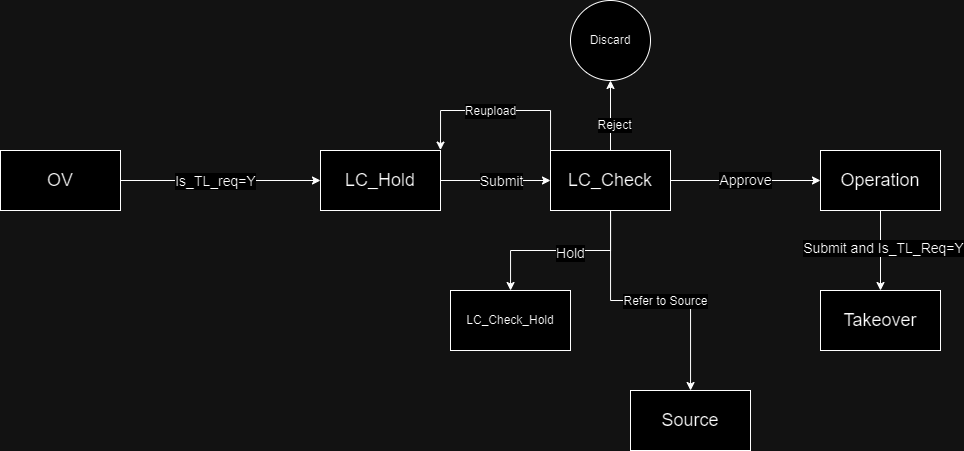

The diagram above was exported from draw.io. Its source (the exported page's mxGraphModel, read from the mxfile embedded in the PNG):
<mxGraphModel dx="1173" dy="672" grid="1" gridSize="10" guides="1" tooltips="1" connect="1" arrows="1" fold="1" page="1" pageScale="1" pageWidth="1654" pageHeight="1169" math="0" shadow="0">
  <root>
    <mxCell id="0" />
    <mxCell id="1" parent="0" />
    <mxCell id="zWutgbrBnNDrybTqdjlp-5" value="" style="edgeStyle=orthogonalEdgeStyle;rounded=0;orthogonalLoop=1;jettySize=auto;html=1;" edge="1" parent="1" source="zWutgbrBnNDrybTqdjlp-1" target="zWutgbrBnNDrybTqdjlp-4">
      <mxGeometry relative="1" as="geometry" />
    </mxCell>
    <mxCell id="zWutgbrBnNDrybTqdjlp-12" value="&lt;font style=&quot;font-size: 14px;&quot;&gt;Is_TL_req=Y&lt;/font&gt;" style="edgeLabel;html=1;align=center;verticalAlign=middle;resizable=0;points=[];" vertex="1" connectable="0" parent="zWutgbrBnNDrybTqdjlp-5">
      <mxGeometry x="-0.0563" relative="1" as="geometry">
        <mxPoint as="offset" />
      </mxGeometry>
    </mxCell>
    <mxCell id="zWutgbrBnNDrybTqdjlp-1" value="&lt;font style=&quot;font-size: 18px;&quot;&gt;OV&lt;/font&gt;" style="rounded=0;whiteSpace=wrap;html=1;" vertex="1" parent="1">
      <mxGeometry x="40" y="240" width="120" height="60" as="geometry" />
    </mxCell>
    <mxCell id="zWutgbrBnNDrybTqdjlp-7" value="" style="edgeStyle=orthogonalEdgeStyle;rounded=0;orthogonalLoop=1;jettySize=auto;html=1;" edge="1" parent="1" source="zWutgbrBnNDrybTqdjlp-4" target="zWutgbrBnNDrybTqdjlp-6">
      <mxGeometry relative="1" as="geometry" />
    </mxCell>
    <mxCell id="zWutgbrBnNDrybTqdjlp-13" value="&lt;font style=&quot;font-size: 14px;&quot;&gt;Submit&lt;/font&gt;" style="edgeLabel;html=1;align=center;verticalAlign=middle;resizable=0;points=[];" vertex="1" connectable="0" parent="zWutgbrBnNDrybTqdjlp-7">
      <mxGeometry x="0.0961" relative="1" as="geometry">
        <mxPoint as="offset" />
      </mxGeometry>
    </mxCell>
    <mxCell id="zWutgbrBnNDrybTqdjlp-4" value="&lt;font style=&quot;font-size: 18px;&quot;&gt;LC_Hold&lt;/font&gt;" style="rounded=0;whiteSpace=wrap;html=1;" vertex="1" parent="1">
      <mxGeometry x="360" y="240" width="120" height="60" as="geometry" />
    </mxCell>
    <mxCell id="zWutgbrBnNDrybTqdjlp-9" value="" style="edgeStyle=orthogonalEdgeStyle;rounded=0;orthogonalLoop=1;jettySize=auto;html=1;" edge="1" parent="1" source="zWutgbrBnNDrybTqdjlp-6" target="zWutgbrBnNDrybTqdjlp-8">
      <mxGeometry relative="1" as="geometry" />
    </mxCell>
    <mxCell id="zWutgbrBnNDrybTqdjlp-14" value="&lt;font style=&quot;font-size: 14px;&quot;&gt;Approve&lt;/font&gt;" style="edgeLabel;html=1;align=center;verticalAlign=middle;resizable=0;points=[];" vertex="1" connectable="0" parent="zWutgbrBnNDrybTqdjlp-9">
      <mxGeometry x="-0.0092" y="1" relative="1" as="geometry">
        <mxPoint as="offset" />
      </mxGeometry>
    </mxCell>
    <mxCell id="zWutgbrBnNDrybTqdjlp-11" value="" style="edgeStyle=orthogonalEdgeStyle;rounded=0;orthogonalLoop=1;jettySize=auto;html=1;" edge="1" parent="1" source="zWutgbrBnNDrybTqdjlp-6" target="zWutgbrBnNDrybTqdjlp-10">
      <mxGeometry relative="1" as="geometry" />
    </mxCell>
    <mxCell id="zWutgbrBnNDrybTqdjlp-15" value="&lt;font style=&quot;font-size: 14px;&quot;&gt;Hold&lt;/font&gt;" style="edgeLabel;html=1;align=center;verticalAlign=middle;resizable=0;points=[];" vertex="1" connectable="0" parent="zWutgbrBnNDrybTqdjlp-11">
      <mxGeometry x="-0.2737" y="2" relative="1" as="geometry">
        <mxPoint x="-15" as="offset" />
      </mxGeometry>
    </mxCell>
    <mxCell id="zWutgbrBnNDrybTqdjlp-17" value="" style="edgeStyle=orthogonalEdgeStyle;rounded=0;orthogonalLoop=1;jettySize=auto;html=1;" edge="1" parent="1" source="zWutgbrBnNDrybTqdjlp-6" target="zWutgbrBnNDrybTqdjlp-16">
      <mxGeometry relative="1" as="geometry" />
    </mxCell>
    <mxCell id="zWutgbrBnNDrybTqdjlp-18" value="&lt;font style=&quot;font-size: 12px;&quot;&gt;Refer to Source&lt;/font&gt;" style="edgeLabel;html=1;align=center;verticalAlign=middle;resizable=0;points=[];" vertex="1" connectable="0" parent="zWutgbrBnNDrybTqdjlp-17">
      <mxGeometry x="0.1102" relative="1" as="geometry">
        <mxPoint as="offset" />
      </mxGeometry>
    </mxCell>
    <mxCell id="zWutgbrBnNDrybTqdjlp-20" value="" style="edgeStyle=orthogonalEdgeStyle;rounded=0;orthogonalLoop=1;jettySize=auto;html=1;" edge="1" parent="1" source="zWutgbrBnNDrybTqdjlp-6" target="zWutgbrBnNDrybTqdjlp-19">
      <mxGeometry relative="1" as="geometry" />
    </mxCell>
    <mxCell id="zWutgbrBnNDrybTqdjlp-21" value="&lt;font style=&quot;font-size: 12px;&quot;&gt;Reject&lt;/font&gt;" style="edgeLabel;html=1;align=center;verticalAlign=middle;resizable=0;points=[];" vertex="1" connectable="0" parent="zWutgbrBnNDrybTqdjlp-20">
      <mxGeometry x="-0.2662" y="-3" relative="1" as="geometry">
        <mxPoint as="offset" />
      </mxGeometry>
    </mxCell>
    <mxCell id="zWutgbrBnNDrybTqdjlp-23" style="edgeStyle=orthogonalEdgeStyle;rounded=0;orthogonalLoop=1;jettySize=auto;html=1;exitX=0;exitY=0;exitDx=0;exitDy=0;" edge="1" parent="1" source="zWutgbrBnNDrybTqdjlp-6">
      <mxGeometry relative="1" as="geometry">
        <mxPoint x="480" y="239.57894736842104" as="targetPoint" />
        <Array as="points">
          <mxPoint x="590" y="200" />
          <mxPoint x="480" y="200" />
        </Array>
      </mxGeometry>
    </mxCell>
    <mxCell id="zWutgbrBnNDrybTqdjlp-24" value="&lt;font style=&quot;font-size: 12px;&quot;&gt;Reupload&lt;/font&gt;" style="edgeLabel;html=1;align=center;verticalAlign=middle;resizable=0;points=[];" vertex="1" connectable="0" parent="zWutgbrBnNDrybTqdjlp-23">
      <mxGeometry x="0.1538" y="-3" relative="1" as="geometry">
        <mxPoint x="9" y="3" as="offset" />
      </mxGeometry>
    </mxCell>
    <mxCell id="zWutgbrBnNDrybTqdjlp-6" value="&lt;font style=&quot;font-size: 18px;&quot;&gt;LC_Check&lt;/font&gt;" style="rounded=0;whiteSpace=wrap;html=1;" vertex="1" parent="1">
      <mxGeometry x="590" y="240" width="120" height="60" as="geometry" />
    </mxCell>
    <mxCell id="zWutgbrBnNDrybTqdjlp-26" value="" style="edgeStyle=orthogonalEdgeStyle;rounded=0;orthogonalLoop=1;jettySize=auto;html=1;" edge="1" parent="1" source="zWutgbrBnNDrybTqdjlp-8" target="zWutgbrBnNDrybTqdjlp-25">
      <mxGeometry relative="1" as="geometry" />
    </mxCell>
    <mxCell id="zWutgbrBnNDrybTqdjlp-27" value="&lt;font style=&quot;font-size: 14px;&quot;&gt;Submit and Is_TL_Req=Y&lt;/font&gt;" style="edgeLabel;html=1;align=center;verticalAlign=middle;resizable=0;points=[];" vertex="1" connectable="0" parent="zWutgbrBnNDrybTqdjlp-26">
      <mxGeometry x="-0.0632" y="2" relative="1" as="geometry">
        <mxPoint as="offset" />
      </mxGeometry>
    </mxCell>
    <mxCell id="zWutgbrBnNDrybTqdjlp-8" value="&lt;font style=&quot;font-size: 18px;&quot;&gt;Operation&lt;/font&gt;" style="rounded=0;whiteSpace=wrap;html=1;" vertex="1" parent="1">
      <mxGeometry x="860" y="240" width="120" height="60" as="geometry" />
    </mxCell>
    <mxCell id="zWutgbrBnNDrybTqdjlp-10" value="&lt;font style=&quot;font-size: 12px;&quot;&gt;LC_Check_Hold&lt;/font&gt;" style="rounded=0;whiteSpace=wrap;html=1;" vertex="1" parent="1">
      <mxGeometry x="490" y="380" width="120" height="60" as="geometry" />
    </mxCell>
    <mxCell id="zWutgbrBnNDrybTqdjlp-16" value="&lt;font style=&quot;font-size: 18px;&quot;&gt;Source&lt;/font&gt;" style="rounded=0;whiteSpace=wrap;html=1;" vertex="1" parent="1">
      <mxGeometry x="670" y="480" width="120" height="60" as="geometry" />
    </mxCell>
    <mxCell id="zWutgbrBnNDrybTqdjlp-19" value="Discard" style="ellipse;whiteSpace=wrap;html=1;rounded=0;" vertex="1" parent="1">
      <mxGeometry x="610" y="90" width="80" height="80" as="geometry" />
    </mxCell>
    <mxCell id="zWutgbrBnNDrybTqdjlp-25" value="&lt;font style=&quot;font-size: 18px;&quot;&gt;Takeover&lt;/font&gt;" style="rounded=0;whiteSpace=wrap;html=1;" vertex="1" parent="1">
      <mxGeometry x="860" y="380" width="120" height="60" as="geometry" />
    </mxCell>
  </root>
</mxGraphModel>